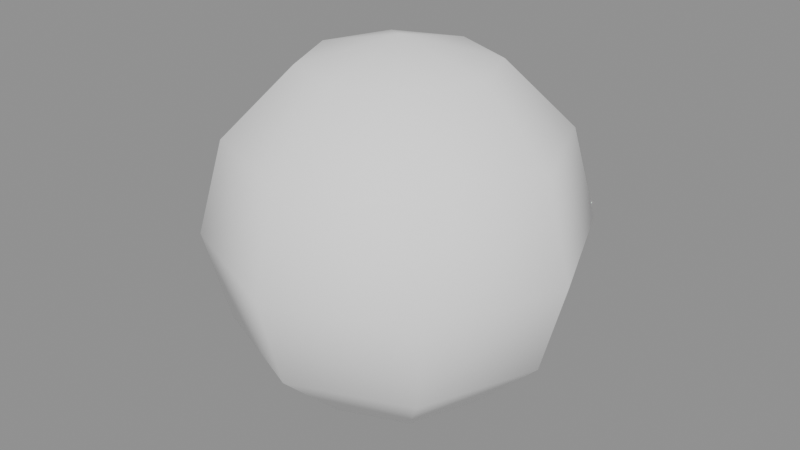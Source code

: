 # Source: background_shared_part_016_v0.2.blend  (saved by Blender 5.2.45; exported with 4.5.12 LTS)
import bpy
from mathutils import Matrix  # noqa: F401  (used for matrix-valued properties, if any)

bpy.ops.wm.read_factory_settings(use_empty=True)
scene = bpy.context.scene
scene.name = '远景公共构件-016'

# ---- collections
col_016 = bpy.data.collections.new('远景公共构件-016'); scene.collection.children.link(col_016)
col_016_1 = bpy.data.collections.new('远景公共构件-016-组件母版'); col_016.children.link(col_016_1)

# ---- materials (node trees are filled in below, after node groups)
mat_runtime___1__false__false__false__false = bpy.data.materials.new('Runtime_(-1, False, False, False, False)')

# ---- material node trees
mat_runtime___1__false__false__false__false.use_nodes = True; mat_runtime___1__false__false__false__false.node_tree.nodes.clear()
_N = mat_runtime___1__false__false__false__false.node_tree.nodes; _L = mat_runtime___1__false__false__false__false.node_tree.links
n0 = _N.new('ShaderNodeBsdfPrincipled'); n0.name = 'Principled BSDF'; n0.location = (-200, 100)
n0.inputs[2].default_value = 0.96
n0.inputs[10].default_value = 0.005
n1 = _N.new('ShaderNodeOutputMaterial'); n1.name = 'Material Output'; n1.location = (200, 100)
n2 = _N.new('ShaderNodeVertexColor'); n2.name = 'Color Attribute'; n2.location = (0, 0)
n2.layer_name = 'RuntimeColor'
n3 = _N.new('ShaderNodeObjectInfo'); n3.name = 'Object Info'; n3.location = (0, 0)
n4 = _N.new('ShaderNodeMixRGB'); n4.name = 'Mix (Legacy)'; n4.location = (0, 0)
n4.blend_type = 'MULTIPLY'
n4.inputs[0].default_value = 1.0
_L.new(n0.outputs[0], n1.inputs[0])
_L.new(n2.outputs[0], n4.inputs[1])
_L.new(n3.outputs[1], n4.inputs[2])
_L.new(n4.outputs[0], n0.inputs[0])
n1.is_active_output = True

# ---- meshes
me_runtimegeometry_971_001 = bpy.data.meshes.new('RuntimeGeometry_971.001')
me_runtimegeometry_971_001.from_pydata([(0.0, 0.0, 1.0), (0.0, 0.0, 1.0), (0.0, 0.0, 1.0), (0.0, 0.0, 1.0), (0.0, 0.0, 1.0), (0.0, 0.0, 1.0), (0.0, 0.0, 1.0), (0.0, 0.0, 1.0), (0.0, 0.0, 1.0), (-0.5, 0.0, 0.866), (-0.3536, -0.3536, 0.866), (-3.062e-17, -0.5, 0.866), (0.3536, -0.3536, 0.866), (0.5, -6.123e-17, 0.866), (0.3536, 0.3536, 0.866), (9.185e-17, 0.5, 0.866), (-0.3536, 0.3536, 0.866), (-0.5, 1.225e-16, 0.866), (-0.866, 0.0, 0.5), (-0.6124, -0.6124, 0.5), (-5.303e-17, -0.866, 0.5), (0.6124, -0.6124, 0.5), (0.866, -1.061e-16, 0.5), (0.6124, 0.6124, 0.5), (1.591e-16, 0.866, 0.5), (-0.6124, 0.6124, 0.5), (-0.866, 2.121e-16, 0.5), (-1.0, 0.0, 6.123e-17), (-0.7071, -0.7071, 6.123e-17), (-6.123e-17, -1.0, 6.123e-17), (0.7071, -0.7071, 6.123e-17), (1.0, -1.225e-16, 6.123e-17), (0.7071, 0.7071, 6.123e-17), (1.837e-16, 1.0, 6.123e-17), (-0.7071, 0.7071, 6.123e-17), (-1.0, 2.449e-16, 6.123e-17), (-0.866, 0.0, -0.5), (-0.6124, -0.6124, -0.5), (-5.303e-17, -0.866, -0.5), (0.6124, -0.6124, -0.5), (0.866, -1.061e-16, -0.5), (0.6124, 0.6124, -0.5), (1.591e-16, 0.866, -0.5), (-0.6124, 0.6124, -0.5), (-0.866, 2.121e-16, -0.5), (-0.5, 0.0, -0.866), (-0.3536, -0.3536, -0.866), (-3.062e-17, -0.5, -0.866), (0.3536, -0.3536, -0.866), (0.5, -6.123e-17, -0.866), (0.3536, 0.3536, -0.866), (9.185e-17, 0.5, -0.866), (-0.3536, 0.3536, -0.866), (-0.5, 1.225e-16, -0.866), (-1.225e-16, 0.0, -1.0), (-8.66e-17, -8.66e-17, -1.0), (-7.499e-33, -1.225e-16, -1.0), (8.66e-17, -8.66e-17, -1.0), (1.225e-16, -1.5e-32, -1.0), (8.66e-17, 8.66e-17, -1.0), (2.25e-32, 1.225e-16, -1.0), (-8.66e-17, 8.66e-17, -1.0), (-1.225e-16, 3e-32, -1.0)], [], [(0, 9, 10), (1, 10, 11), (2, 11, 12), (3, 12, 13), (4, 13, 14), (5, 14, 15), (6, 15, 16), (7, 16, 17), (10, 9, 19), (9, 18, 19), (11, 10, 20), (10, 19, 20), (12, 11, 21), (11, 20, 21), (13, 12, 22), (12, 21, 22), (14, 13, 23), (13, 22, 23), (15, 14, 24), (14, 23, 24), (16, 15, 25), (15, 24, 25), (17, 16, 26), (16, 25, 26), (19, 18, 28), (18, 27, 28), (20, 19, 29), (19, 28, 29), (21, 20, 30), (20, 29, 30), (22, 21, 31), (21, 30, 31), (23, 22, 32), (22, 31, 32), (24, 23, 33), (23, 32, 33), (25, 24, 34), (24, 33, 34), (26, 25, 35), (25, 34, 35), (28, 27, 37), (27, 36, 37), (29, 28, 38), (28, 37, 38), (30, 29, 39), (29, 38, 39), (31, 30, 40), (30, 39, 40), (32, 31, 41), (31, 40, 41), (33, 32, 42), (32, 41, 42), (34, 33, 43), (33, 42, 43), (35, 34, 44), (34, 43, 44), (37, 36, 46), (36, 45, 46), (38, 37, 47), (37, 46, 47), (39, 38, 48), (38, 47, 48), (40, 39, 49), (39, 48, 49), (41, 40, 50), (40, 49, 50), (42, 41, 51), (41, 50, 51), (43, 42, 52), (42, 51, 52), (44, 43, 53), (43, 52, 53), (46, 45, 55), (47, 46, 56), (48, 47, 57), (49, 48, 58), (50, 49, 59), (51, 50, 60), (52, 51, 61), (53, 52, 62)])
_uv = me_runtimegeometry_971_001.uv_layers.new(name='RuntimeUV')
_uv.uv.foreach_set('vector', [0.0625, 1.0, 0.0, 0.8333, 0.125, 0.8333, 0.1875, 1.0, 0.125, 0.8333, 0.25, 0.8333, 0.3125, 1.0, 0.25, 0.8333, 0.375, 0.8333, 0.4375, 1.0, 0.375, 0.8333, 0.5, 0.8333, 0.5625, 1.0, 0.5, 0.8333, 0.625, 0.8333, 0.6875, 1.0, 0.625, 0.8333, 0.75, 0.8333, 0.8125, 1.0, 0.75, 0.8333, 0.875, 0.8333, 0.9375, 1.0, 0.875, 0.8333, 1.0, 0.8333, 0.125, 0.8333, 0.0, 0.8333, 0.125, 0.6667, 0.0, 0.8333, 0.0, 0.6667, 0.125, 0.6667, 0.25, 0.8333, 0.125, 0.8333, 0.25, 0.6667, 0.125, 0.8333, 0.125, 0.6667, 0.25, 0.6667, 0.375, 0.8333, 0.25, 0.8333, 0.375, 0.6667, 0.25, 0.8333, 0.25, 0.6667, 0.375, 0.6667, 0.5, 0.8333, 0.375, 0.8333, 0.5, 0.6667, 0.375, 0.8333, 0.375, 0.6667, 0.5, 0.6667, 0.625, 0.8333, 0.5, 0.8333, 0.625, 0.6667, 0.5, 0.8333, 0.5, 0.6667, 0.625, 0.6667, 0.75, 0.8333, 0.625, 0.8333, 0.75, 0.6667, 0.625, 0.8333, 0.625, 0.6667, 0.75, 0.6667, 0.875, 0.8333, 0.75, 0.8333, 0.875, 0.6667, 0.75, 0.8333, 0.75, 0.6667, 0.875, 0.6667, 1.0, 0.8333, 0.875, 0.8333, 1.0, 0.6667, 0.875, 0.8333, 0.875, 0.6667, 1.0, 0.6667, 0.125, 0.6667, 0.0, 0.6667, 0.125, 0.5, 0.0, 0.6667, 0.0, 0.5, 0.125, 0.5, 0.25, 0.6667, 0.125, 0.6667, 0.25, 0.5, 0.125, 0.6667, 0.125, 0.5, 0.25, 0.5, 0.375, 0.6667, 0.25, 0.6667, 0.375, 0.5, 0.25, 0.6667, 0.25, 0.5, 0.375, 0.5, 0.5, 0.6667, 0.375, 0.6667, 0.5, 0.5, 0.375, 0.6667, 0.375, 0.5, 0.5, 0.5, 0.625, 0.6667, 0.5, 0.6667, 0.625, 0.5, 0.5, 0.6667, 0.5, 0.5, 0.625, 0.5, 0.75, 0.6667, 0.625, 0.6667, 0.75, 0.5, 0.625, 0.6667, 0.625, 0.5, 0.75, 0.5, 0.875, 0.6667, 0.75, 0.6667, 0.875, 0.5, 0.75, 0.6667, 0.75, 0.5, 0.875, 0.5, 1.0, 0.6667, 0.875, 0.6667, 1.0, 0.5, 0.875, 0.6667, 0.875, 0.5, 1.0, 0.5, 0.125, 0.5, 0.0, 0.5, 0.125, 0.3333, 0.0, 0.5, 0.0, 0.3333, 0.125, 0.3333, 0.25, 0.5, 0.125, 0.5, 0.25, 0.3333, 0.125, 0.5, 0.125, 0.3333, 0.25, 0.3333, 0.375, 0.5, 0.25, 0.5, 0.375, 0.3333, 0.25, 0.5, 0.25, 0.3333, 0.375, 0.3333, 0.5, 0.5, 0.375, 0.5, 0.5, 0.3333, 0.375, 0.5, 0.375, 0.3333, 0.5, 0.3333, 0.625, 0.5, 0.5, 0.5, 0.625, 0.3333, 0.5, 0.5, 0.5, 0.3333, 0.625, 0.3333, 0.75, 0.5, 0.625, 0.5, 0.75, 0.3333, 0.625, 0.5, 0.625, 0.3333, 0.75, 0.3333, 0.875, 0.5, 0.75, 0.5, 0.875, 0.3333, 0.75, 0.5, 0.75, 0.3333, 0.875, 0.3333, 1.0, 0.5, 0.875, 0.5, 1.0, 0.3333, 0.875, 0.5, 0.875, 0.3333, 1.0, 0.3333, 0.125, 0.3333, 0.0, 0.3333, 0.125, 0.1667, 0.0, 0.3333, 0.0, 0.1667, 0.125, 0.1667, 0.25, 0.3333, 0.125, 0.3333, 0.25, 0.1667, 0.125, 0.3333, 0.125, 0.1667, 0.25, 0.1667, 0.375, 0.3333, 0.25, 0.3333, 0.375, 0.1667, 0.25, 0.3333, 0.25, 0.1667, 0.375, 0.1667, 0.5, 0.3333, 0.375, 0.3333, 0.5, 0.1667, 0.375, 0.3333, 0.375, 0.1667, 0.5, 0.1667, 0.625, 0.3333, 0.5, 0.3333, 0.625, 0.1667, 0.5, 0.3333, 0.5, 0.1667, 0.625, 0.1667, 0.75, 0.3333, 0.625, 0.3333, 0.75, 0.1667, 0.625, 0.3333, 0.625, 0.1667, 0.75, 0.1667, 0.875, 0.3333, 0.75, 0.3333, 0.875, 0.1667, 0.75, 0.3333, 0.75, 0.1667, 0.875, 0.1667, 1.0, 0.3333, 0.875, 0.3333, 1.0, 0.1667, 0.875, 0.3333, 0.875, 0.1667, 1.0, 0.1667, 0.125, 0.1667, 0.0, 0.1667, 0.0625, 0.0, 0.25, 0.1667, 0.125, 0.1667, 0.1875, 0.0, 0.375, 0.1667, 0.25, 0.1667, 0.3125, 0.0, 0.5, 0.1667, 0.375, 0.1667, 0.4375, 0.0, 0.625, 0.1667, 0.5, 0.1667, 0.5625, 0.0, 0.75, 0.1667, 0.625, 0.1667, 0.6875, 0.0, 0.875, 0.1667, 0.75, 0.1667, 0.8125, 0.0, 1.0, 0.1667, 0.875, 0.1667, 0.9375, 0.0])
_ca = me_runtimegeometry_971_001.color_attributes.new('RuntimeColor', 'FLOAT_COLOR', 'POINT')
_ca.data.foreach_set('color', [1.0, 1.0, 1.0, 1.0, 1.0, 1.0, 1.0, 1.0, 1.0, 1.0, 1.0, 1.0, 1.0, 1.0, 1.0, 1.0, 1.0, 1.0, 1.0, 1.0, 1.0, 1.0, 1.0, 1.0, 1.0, 1.0, 1.0, 1.0, 1.0, 1.0, 1.0, 1.0, 1.0, 1.0, 1.0, 1.0, 1.0, 1.0, 1.0, 1.0, 1.0, 1.0, 1.0, 1.0, 1.0, 1.0, 1.0, 1.0, 1.0, 1.0, 1.0, 1.0, 1.0, 1.0, 1.0, 1.0, 1.0, 1.0, 1.0, 1.0, 1.0, 1.0, 1.0, 1.0, 1.0, 1.0, 1.0, 1.0, 1.0, 1.0, 1.0, 1.0, 1.0, 1.0, 1.0, 1.0, 1.0, 1.0, 1.0, 1.0, 1.0, 1.0, 1.0, 1.0, 1.0, 1.0, 1.0, 1.0, 1.0, 1.0, 1.0, 1.0, 1.0, 1.0, 1.0, 1.0, 1.0, 1.0, 1.0, 1.0, 1.0, 1.0, 1.0, 1.0, 1.0, 1.0, 1.0, 1.0, 1.0, 1.0, 1.0, 1.0, 1.0, 1.0, 1.0, 1.0, 1.0, 1.0, 1.0, 1.0, 1.0, 1.0, 1.0, 1.0, 1.0, 1.0, 1.0, 1.0, 1.0, 1.0, 1.0, 1.0, 1.0, 1.0, 1.0, 1.0, 1.0, 1.0, 1.0, 1.0, 1.0, 1.0, 1.0, 1.0, 1.0, 1.0, 1.0, 1.0, 1.0, 1.0, 1.0, 1.0, 1.0, 1.0, 1.0, 1.0, 1.0, 1.0, 1.0, 1.0, 1.0, 1.0, 1.0, 1.0, 1.0, 1.0, 1.0, 1.0, 1.0, 1.0, 1.0, 1.0, 1.0, 1.0, 1.0, 1.0, 1.0, 1.0, 1.0, 1.0, 1.0, 1.0, 1.0, 1.0, 1.0, 1.0, 1.0, 1.0, 1.0, 1.0, 1.0, 1.0, 1.0, 1.0, 1.0, 1.0, 1.0, 1.0, 1.0, 1.0, 1.0, 1.0, 1.0, 1.0, 1.0, 1.0, 1.0, 1.0, 1.0, 1.0, 1.0, 1.0, 1.0, 1.0, 1.0, 1.0, 1.0, 1.0, 1.0, 1.0, 1.0, 1.0, 1.0, 1.0, 1.0, 1.0, 1.0, 1.0, 1.0, 1.0, 1.0, 1.0, 1.0, 1.0, 1.0, 1.0, 1.0, 1.0, 1.0, 1.0, 1.0, 1.0, 1.0, 1.0, 1.0, 1.0, 1.0, 1.0, 1.0, 1.0, 1.0, 1.0])
me_runtimegeometry_971_001.materials.append(mat_runtime___1__false__false__false__false)
me_runtimegeometry_971_001.update()
me_runtimegeometry_971_001.normals_split_custom_set([tuple(v) for v in zip(*[iter([-5.679e-05, -4.217e-05, 1.0, -0.5, -5.595e-05, 0.8661, -0.3535, -0.3535, 0.8661, -1.034e-05, -6.982e-05, 1.0, -0.3535, -0.3536, 0.8661, -2.768e-05, -0.4999, 0.8661, 4.227e-05, -5.659e-05, 1.0, 5.61e-05, -0.5, 0.8661, 0.3535, -0.3535, 0.8661, 7.004e-05, -1.023e-05, 1.0, 0.3536, -0.3535, 0.8661, 0.4999, -2.754e-05, 0.8661, 5.679e-05, 4.217e-05, 1.0, 0.5, 5.595e-05, 0.8661, 0.3535, 0.3535, 0.8661, 1.034e-05, 6.982e-05, 1.0, 0.3535, 0.3536, 0.8661, 2.768e-05, 0.4999, 0.8661, -4.227e-05, 5.659e-05, 1.0, -5.61e-05, 0.5, 0.8661, -0.3535, 0.3535, 0.8661, -7.004e-05, 1.023e-05, 1.0, -0.3536, 0.3535, 0.8661, -0.4999, 2.754e-05, 0.8661, -0.3536, -0.3536, 0.866, -0.5, -2.801e-05, 0.866, -0.6124, -0.6123, 0.5001, -0.5, -4.056e-05, 0.866, -0.866, -2.903e-05, 0.5, -0.6124, -0.6123, 0.5, -2.278e-05, -0.5, 0.866, -0.3536, -0.3536, 0.866, -5.066e-06, -0.866, 0.5001, -0.3535, -0.3536, 0.866, -0.6123, -0.6124, 0.5, -3.421e-05, -0.866, 0.5, 0.3536, -0.3536, 0.866, 2.82e-05, -0.5, 0.866, 0.6123, -0.6124, 0.5001, 4.038e-05, -0.5, 0.866, 2.893e-05, -0.866, 0.5, 0.6123, -0.6124, 0.5, 0.5, -2.336e-05, 0.866, 0.3536, -0.3536, 0.866, 0.866, -5.662e-06, 0.5001, 0.3536, -0.3535, 0.866, 0.6124, -0.6123, 0.5, 0.866, -3.398e-05, 0.5, 0.3536, 0.3536, 0.866, 0.5, 2.801e-05, 0.866, 0.6124, 0.6123, 0.5001, 0.5, 4.056e-05, 0.866, 0.866, 2.903e-05, 0.5, 0.6124, 0.6123, 0.5, 2.278e-05, 0.5, 0.866, 0.3536, 0.3536, 0.866, 5.066e-06, 0.866, 0.5001, 0.3535, 0.3536, 0.866, 0.6123, 0.6124, 0.5, 3.421e-05, 0.866, 0.5, -0.3536, 0.3536, 0.866, -2.82e-05, 0.5, 0.866, -0.6123, 0.6124, 0.5001, -4.038e-05, 0.5, 0.866, -2.893e-05, 0.866, 0.5, -0.6123, 0.6124, 0.5, -0.5, 2.336e-05, 0.866, -0.3536, 0.3536, 0.866, -0.866, 5.662e-06, 0.5001, -0.3536, 0.3535, 0.866, -0.6124, 0.6123, 0.5, -0.866, 3.398e-05, 0.5, -0.6124, -0.6124, 0.5, -0.866, 1.732e-05, 0.5, -0.7071, -0.7071, 2.775e-06, -0.866, 4.768e-06, 0.5, -1.0, 1.492e-05, 2.812e-05, -0.7071, -0.7071, -3.46e-05, -4.392e-06, -0.866, 0.5, -0.6124, -0.6124, 0.5, -1.252e-06, -1.0, 2.809e-06, -0.6124, -0.6124, 0.5, -0.7071, -0.7071, -2.627e-05, -2.561e-05, -1.0, -3.447e-05, 0.6124, -0.6124, 0.5, -1.732e-05, -0.866, 0.5, 0.7071, -0.7071, 2.846e-06, -4.888e-06, -0.866, 0.5, 2.034e-05, -1.0, -2.627e-05, 0.7071, -0.7071, -3.439e-05, 0.866, -4.5e-06, 0.5, 0.6124, -0.6124, 0.5, 1.0, -1.431e-06, 2.939e-06, 0.6124, -0.6124, 0.5, 0.7071, -0.7071, 2.794e-05, 1.0, -2.542e-05, -3.469e-05, 0.6124, 0.6124, 0.5, 0.866, -1.732e-05, 0.5, 0.7071, 0.7071, 2.775e-06, 0.866, -4.768e-06, 0.5, 1.0, -1.492e-05, 2.812e-05, 0.7071, 0.7071, -3.46e-05, 4.392e-06, 0.866, 0.5, 0.6124, 0.6124, 0.5, 1.252e-06, 1.0, 2.809e-06, 0.6124, 0.6124, 0.5, 0.7071, 0.7071, -2.627e-05, 2.561e-05, 1.0, -3.447e-05, -0.6124, 0.6124, 0.5, 1.732e-05, 0.866, 0.5, -0.7071, 0.7071, 2.846e-06, 4.888e-06, 0.866, 0.5, -2.034e-05, 1.0, -2.627e-05, -0.7071, 0.7071, -3.439e-05, -0.866, 4.5e-06, 0.5, -0.6124, 0.6124, 0.5, -1.0, 1.431e-06, 2.939e-06, -0.6124, 0.6124, 0.5, -0.7071, 0.7071, 2.794e-05, -1.0, 2.542e-05, -3.469e-05, -0.7071, -0.7071, -2.794e-05, -1.0, -2.542e-05, 3.469e-05, -0.6124, -0.6124, -0.5, -1.0, -1.431e-06, -2.939e-06, -0.866, -4.5e-06, -0.5, -0.6124, -0.6124, -0.5, -2.034e-05, -1.0, 2.627e-05, -0.7071, -0.7071, 3.439e-05, 4.888e-06, -0.866, -0.5, -0.7071, -0.7071, -2.846e-06, -0.6124, -0.6124, -0.5, 1.732e-05, -0.866, -0.5, 0.7071, -0.7071, 2.639e-05, 2.561e-05, -1.0, 3.46e-05, 0.6124, -0.6124, -0.5, 1.252e-06, -1.0, -2.809e-06, 4.392e-06, -0.866, -0.5, 0.6124, -0.6124, -0.5, 1.0, 1.492e-05, -2.812e-05, 0.7071, -0.7071, 3.46e-05, 0.866, 4.768e-06, -0.5, 0.7071, -0.7071, -2.775e-06, 0.6124, -0.6124, -0.5, 0.866, 1.732e-05, -0.5, 0.7071, 0.7071, -2.794e-05, 1.0, 2.542e-05, 3.469e-05, 0.6124, 0.6124, -0.5, 1.0, 1.431e-06, -2.939e-06, 0.866, 4.5e-06, -0.5, 0.6124, 0.6124, -0.5, 2.034e-05, 1.0, 2.627e-05, 0.7071, 0.7071, 3.439e-05, -4.888e-06, 0.866, -0.5, 0.7071, 0.7071, -2.846e-06, 0.6124, 0.6124, -0.5, -1.732e-05, 0.866, -0.5, -0.7071, 0.7071, 2.639e-05, -2.561e-05, 1.0, 3.46e-05, -0.6124, 0.6124, -0.5, -1.252e-06, 1.0, -2.809e-06, -4.392e-06, 0.866, -0.5, -0.6124, 0.6124, -0.5, -1.0, -1.492e-05, -2.812e-05, -0.7071, 0.7071, 3.46e-05, -0.866, -4.768e-06, -0.5, -0.7071, 0.7071, -2.775e-06, -0.6124, 0.6124, -0.5, -0.866, -1.732e-05, -0.5, -0.6124, -0.6123, -0.5, -0.866, -3.4e-05, -0.5, -0.3536, -0.3535, -0.866, -0.866, -5.662e-06, -0.5001, -0.5, -2.336e-05, -0.866, -0.3536, -0.3536, -0.866, -2.896e-05, -0.866, -0.5, -0.6123, -0.6124, -0.5, -4.041e-05, -0.5, -0.866, -0.6123, -0.6124, -0.5001, -0.3536, -0.3536, -0.866, -2.814e-05, -0.5, -0.866, 0.6123, -0.6124, -0.5, 3.435e-05, -0.866, -0.5, 0.3535, -0.3536, -0.866, 5.245e-06, -0.866, -0.5001, 2.296e-05, -0.5, -0.866, 0.3536, -0.3536, -0.866, 0.866, -2.903e-05, -0.5, 0.6124, -0.6123, -0.5, 0.5, -4.056e-05, -0.866, 0.6124, -0.6123, -0.5001, 0.3536, -0.3536, -0.866, 0.5, -2.801e-05, -0.866, 0.6124, 0.6123, -0.5, 0.866, 3.4e-05, -0.5, 0.3536, 0.3535, -0.866, 0.866, 5.662e-06, -0.5001, 0.5, 2.336e-05, -0.866, 0.3536, 0.3536, -0.866, 2.896e-05, 0.866, -0.5, 0.6123, 0.6124, -0.5, 4.041e-05, 0.5, -0.866, 0.6123, 0.6124, -0.5001, 0.3536, 0.3536, -0.866, 2.814e-05, 0.5, -0.866, -0.6123, 0.6124, -0.5, -3.435e-05, 0.866, -0.5, -0.3535, 0.3536, -0.866, -5.245e-06, 0.866, -0.5001, -2.296e-05, 0.5, -0.866, -0.3536, 0.3536, -0.866, -0.866, 2.903e-05, -0.5, -0.6124, 0.6123, -0.5, -0.5, 4.056e-05, -0.866, -0.6124, 0.6123, -0.5001, -0.3536, 0.3536, -0.866, -0.5, 2.801e-05, -0.866, -0.3536, -0.3535, -0.8661, -0.4999, -2.754e-05, -0.8661, -7.004e-05, -1.023e-05, -1.0, -5.624e-05, -0.5, -0.8661, -0.3535, -0.3535, -0.8661, -4.242e-05, -5.661e-05, -1.0, 0.3535, -0.3536, -0.8661, 2.783e-05, -0.4999, -0.8661, 1.048e-05, -6.983e-05, -1.0, 0.5, -5.595e-05, -0.8661, 0.3535, -0.3535, -0.8661, 5.679e-05, -4.217e-05, -1.0, 0.3536, 0.3535, -0.8661, 0.4999, 2.754e-05, -0.8661, 7.004e-05, 1.023e-05, -1.0, 5.624e-05, 0.5, -0.8661, 0.3535, 0.3535, -0.8661, 4.242e-05, 5.661e-05, -1.0, -0.3535, 0.3536, -0.8661, -2.783e-05, 0.4999, -0.8661, -1.048e-05, 6.983e-05, -1.0, -0.5, 5.595e-05, -0.8661, -0.3535, 0.3535, -0.8661, -5.679e-05, 4.217e-05, -1.0])] * 3)])

# ---- objects
ob_016 = bpy.data.objects.new('远景公共构件-016-几何', me_runtimegeometry_971_001)

# ---- transforms, parenting, visibility, modifiers, constraints
ob_016.location = (0.0, 0.0, 0.0)
ob_016.material_slots[0].link = 'OBJECT'; ob_016.material_slots[0].material = mat_runtime___1__false__false__false__false

# ---- collection membership
col_016_1.objects.link(ob_016)

# ---- scene / render settings (as saved in the file)
scene.frame_start = 1; scene.frame_end = 250; scene.frame_set(1)
scene.render.engine = 'BLENDER_EEVEE_NEXT'
scene.render.bake_bias = 0.0
scene.render.bake_samples = 0
scene.render.compositor_device = 'GPU'
scene.eevee.use_volume_custom_range = False
scene.eevee.fast_gi_thickness_near = 0.1
scene.eevee.fast_gi_thickness_far = 0.0
scene.eevee.ray_tracing_options.screen_trace_thickness = 0.1
bpy.context.view_layer.update()

# ---- added for rendering (the .blend has no active camera and no usable light): camera, sun + grey world if the file has none
cam_auto = bpy.data.cameras.new('AutoCamera')
cam_auto.lens = 50.0
cam_auto.sensor_width = 36.0
cam_auto.clip_end = 1000.0
ob_auto_camera = bpy.data.objects.new('AutoCamera', cam_auto)
scene.collection.objects.link(ob_auto_camera)
ob_auto_camera.location = (3.20507, -3.84609, 2.56406)
ob_auto_camera.rotation_euler = (1.09748, -7.21219e-08, 0.694738)
scene.camera = ob_auto_camera
light_auto_sun = bpy.data.lights.new('AutoSun', 'SUN')
light_auto_sun.energy = 3.0
light_auto_sun.angle = 0.0523599
ob_auto_sun = bpy.data.objects.new('AutoSun', light_auto_sun)
scene.collection.objects.link(ob_auto_sun)
ob_auto_sun.rotation_euler = (0.872665, 0.174533, 0.523599)
if scene.world is None:
    world_auto = bpy.data.worlds.new('AutoWorld')
    world_auto.color = (0.3, 0.3, 0.3)
    scene.world = world_auto
bpy.context.view_layer.update()
